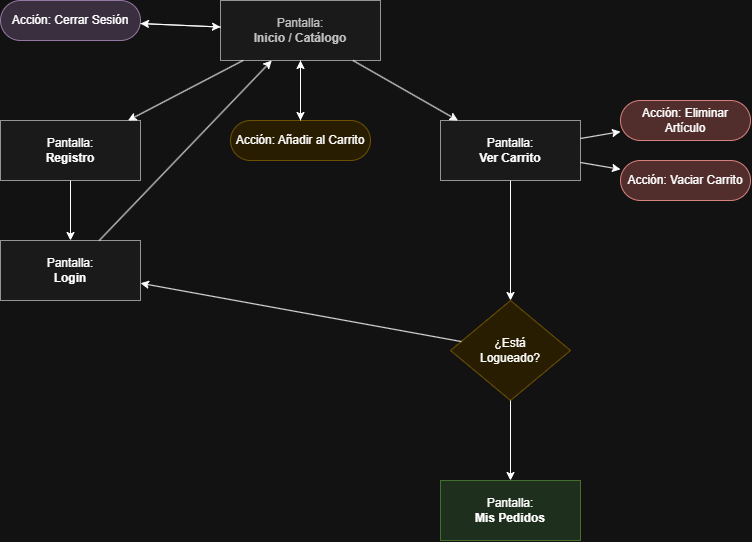

The diagram above was exported from draw.io. Its source (the exported page's mxGraphModel, read from the mxfile embedded in the PNG):
<mxGraphModel dx="1414" dy="777" grid="1" gridSize="10" guides="1" tooltips="1" connect="1" arrows="1" fold="1" page="1" pageScale="1" pageWidth="827" pageHeight="1169" math="0" shadow="0">
  <root>
    <mxCell id="0" />
    <mxCell id="1" parent="0" />
    <mxCell id="cat" parent="1" style="rounded=0;whiteSpace=wrap;html=1;fillColor=#f5f5f5;strokeColor=#666666;fontColor=#333333;" value="Pantalla:&lt;br&gt;&lt;b&gt;Inicio / Catálogo&lt;/b&gt;" vertex="1">
      <mxGeometry height="60" width="160" x="280" y="40" as="geometry" />
    </mxCell>
    <mxCell id="reg" parent="1" style="rounded=0;whiteSpace=wrap;html=1;fillColor=#f5f5f5;strokeColor=#666666;" value="Pantalla:&lt;br&gt;&lt;b&gt;Registro&lt;/b&gt;" vertex="1">
      <mxGeometry height="60" width="140" x="60" y="160" as="geometry" />
    </mxCell>
    <mxCell id="log" parent="1" style="rounded=0;whiteSpace=wrap;html=1;fillColor=#f5f5f5;strokeColor=#666666;" value="Pantalla:&lt;br&gt;&lt;b&gt;Login&lt;/b&gt;" vertex="1">
      <mxGeometry height="60" width="140" x="60" y="280" as="geometry" />
    </mxCell>
    <mxCell id="cart" parent="1" style="rounded=0;whiteSpace=wrap;html=1;fillColor=#f5f5f5;strokeColor=#666666;" value="Pantalla:&lt;br&gt;&lt;b&gt;Ver Carrito&lt;/b&gt;" vertex="1">
      <mxGeometry height="60" width="140" x="500" y="160" as="geometry" />
    </mxCell>
    <mxCell id="ord" parent="1" style="rounded=0;whiteSpace=wrap;html=1;fillColor=#d5e8d4;strokeColor=#82b366;fontWeight=bold;" value="Pantalla:&lt;br&gt;&lt;b&gt;Mis Pedidos&lt;/b&gt;" vertex="1">
      <mxGeometry height="60" width="140" x="500" y="520" as="geometry" />
    </mxCell>
    <mxCell id="add" parent="1" style="rounded=1;whiteSpace=wrap;html=1;arcSize=50;fillColor=#fff2cc;strokeColor=#d6b656;" value="Acción: Añadir al Carrito" vertex="1">
      <mxGeometry height="40" width="140" x="290" y="160" as="geometry" />
    </mxCell>
    <mxCell id="del" parent="1" style="rounded=1;whiteSpace=wrap;html=1;arcSize=50;fillColor=#f8cecc;strokeColor=#b85450;" value="Acción: Eliminar Artículo" vertex="1">
      <mxGeometry height="40" width="130" x="680" y="140" as="geometry" />
    </mxCell>
    <mxCell id="clear" parent="1" style="rounded=1;whiteSpace=wrap;html=1;arcSize=50;fillColor=#f8cecc;strokeColor=#b85450;" value="Acción: Vaciar Carrito" vertex="1">
      <mxGeometry height="40" width="130" x="680" y="200" as="geometry" />
    </mxCell>
    <mxCell id="sess" parent="1" style="rounded=1;whiteSpace=wrap;html=1;arcSize=50;fillColor=#e1d5e7;strokeColor=#9673a6;" value="Acción: Cerrar Sesión" vertex="1">
      <mxGeometry height="40" width="140" x="60" y="40" as="geometry" />
    </mxCell>
    <mxCell id="check" parent="1" style="rhombus;whiteSpace=wrap;html=1;fillColor=#fff2cc;strokeColor=#d6b656;" value="¿Está&lt;br&gt;Logueado?" vertex="1">
      <mxGeometry height="100" width="120" x="510" y="340" as="geometry" />
    </mxCell>
    <mxCell id="e1" edge="1" parent="1" source="cat" target="add">
      <mxGeometry relative="1" as="geometry" />
    </mxCell>
    <mxCell id="e2" edge="1" parent="1" source="add" target="cat">
      <mxGeometry relative="1" as="geometry">
        <mxPoint x="320" y="130" as="targetPoint" />
      </mxGeometry>
    </mxCell>
    <mxCell id="e3" edge="1" parent="1" source="cat" target="cart">
      <mxGeometry relative="1" as="geometry" />
    </mxCell>
    <mxCell id="e4" edge="1" parent="1" source="cat" target="reg">
      <mxGeometry relative="1" as="geometry" />
    </mxCell>
    <mxCell id="e5" edge="1" parent="1" source="reg" target="log">
      <mxGeometry relative="1" as="geometry" />
    </mxCell>
    <mxCell id="e6" edge="1" parent="1" source="log" target="cat">
      <mxGeometry relative="1" as="geometry" />
    </mxCell>
    <mxCell id="e7" edge="1" parent="1" source="cart" target="del">
      <mxGeometry relative="1" as="geometry" />
    </mxCell>
    <mxCell id="e8" edge="1" parent="1" source="cart" target="clear">
      <mxGeometry relative="1" as="geometry" />
    </mxCell>
    <mxCell id="e9" edge="1" parent="1" source="cart" target="check">
      <mxGeometry relative="1" as="geometry" />
    </mxCell>
    <mxCell id="e10" edge="1" parent="1" source="check" target="ord">
      <mxGeometry relative="1" as="geometry" />
    </mxCell>
    <mxCell id="e11" edge="1" parent="1" source="check" target="log">
      <mxGeometry relative="1" as="geometry" />
    </mxCell>
    <mxCell id="e12" edge="1" parent="1" source="cat" target="sess">
      <mxGeometry relative="1" as="geometry" />
    </mxCell>
    <mxCell id="e13" edge="1" parent="1" source="sess" target="cat">
      <mxGeometry relative="1" as="geometry" />
    </mxCell>
  </root>
</mxGraphModel>